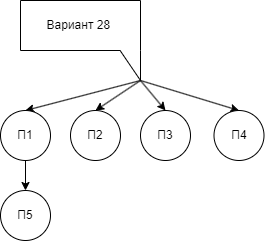

The diagram above was exported from draw.io. Its source (the exported page's mxGraphModel, read from the mxfile embedded in the PNG):
<mxGraphModel dx="1393" dy="789" grid="1" gridSize="10" guides="1" tooltips="1" connect="1" arrows="1" fold="1" page="1" pageScale="1" pageWidth="827" pageHeight="1169" math="0" shadow="0">
  <root>
    <mxCell id="0" />
    <mxCell id="1" parent="0" />
    <mxCell id="rY9Jw_5l3iwXDRMlecPq-7" style="rounded=0;orthogonalLoop=1;jettySize=auto;html=1;exitX=0;exitY=0;exitDx=120;exitDy=80;exitPerimeter=0;entryX=0.5;entryY=0;entryDx=0;entryDy=0;" edge="1" parent="1" source="rY9Jw_5l3iwXDRMlecPq-1" target="rY9Jw_5l3iwXDRMlecPq-2">
      <mxGeometry relative="1" as="geometry" />
    </mxCell>
    <mxCell id="rY9Jw_5l3iwXDRMlecPq-8" style="rounded=0;orthogonalLoop=1;jettySize=auto;html=1;exitX=0;exitY=0;exitDx=120;exitDy=80;exitPerimeter=0;entryX=0.5;entryY=0;entryDx=0;entryDy=0;" edge="1" parent="1" source="rY9Jw_5l3iwXDRMlecPq-1" target="rY9Jw_5l3iwXDRMlecPq-3">
      <mxGeometry relative="1" as="geometry" />
    </mxCell>
    <mxCell id="rY9Jw_5l3iwXDRMlecPq-9" style="rounded=0;orthogonalLoop=1;jettySize=auto;html=1;exitX=0;exitY=0;exitDx=120;exitDy=80;exitPerimeter=0;entryX=0.5;entryY=0;entryDx=0;entryDy=0;" edge="1" parent="1" source="rY9Jw_5l3iwXDRMlecPq-1" target="rY9Jw_5l3iwXDRMlecPq-4">
      <mxGeometry relative="1" as="geometry" />
    </mxCell>
    <mxCell id="rY9Jw_5l3iwXDRMlecPq-10" style="rounded=0;orthogonalLoop=1;jettySize=auto;html=1;exitX=0;exitY=0;exitDx=120;exitDy=80;exitPerimeter=0;entryX=0.5;entryY=0;entryDx=0;entryDy=0;" edge="1" parent="1" source="rY9Jw_5l3iwXDRMlecPq-1" target="rY9Jw_5l3iwXDRMlecPq-5">
      <mxGeometry relative="1" as="geometry" />
    </mxCell>
    <mxCell id="rY9Jw_5l3iwXDRMlecPq-1" value="Вариант 28&amp;nbsp;" style="shape=callout;whiteSpace=wrap;html=1;perimeter=calloutPerimeter;position2=1;base=60;size=30;position=0.83;" vertex="1" parent="1">
      <mxGeometry x="170" y="130" width="120" height="80" as="geometry" />
    </mxCell>
    <mxCell id="rY9Jw_5l3iwXDRMlecPq-11" style="edgeStyle=orthogonalEdgeStyle;rounded=0;orthogonalLoop=1;jettySize=auto;html=1;exitX=0.5;exitY=1;exitDx=0;exitDy=0;entryX=0.5;entryY=0;entryDx=0;entryDy=0;" edge="1" parent="1" source="rY9Jw_5l3iwXDRMlecPq-2" target="rY9Jw_5l3iwXDRMlecPq-6">
      <mxGeometry relative="1" as="geometry" />
    </mxCell>
    <mxCell id="rY9Jw_5l3iwXDRMlecPq-2" value="П1" style="ellipse;whiteSpace=wrap;html=1;aspect=fixed;" vertex="1" parent="1">
      <mxGeometry x="150" y="240" width="50" height="50" as="geometry" />
    </mxCell>
    <mxCell id="rY9Jw_5l3iwXDRMlecPq-3" value="П2" style="ellipse;whiteSpace=wrap;html=1;aspect=fixed;" vertex="1" parent="1">
      <mxGeometry x="220" y="240" width="50" height="50" as="geometry" />
    </mxCell>
    <mxCell id="rY9Jw_5l3iwXDRMlecPq-4" value="П3" style="ellipse;whiteSpace=wrap;html=1;aspect=fixed;" vertex="1" parent="1">
      <mxGeometry x="290" y="240" width="50" height="50" as="geometry" />
    </mxCell>
    <mxCell id="rY9Jw_5l3iwXDRMlecPq-5" value="П4" style="ellipse;whiteSpace=wrap;html=1;aspect=fixed;" vertex="1" parent="1">
      <mxGeometry x="363.5" y="240" width="50" height="50" as="geometry" />
    </mxCell>
    <mxCell id="rY9Jw_5l3iwXDRMlecPq-6" value="П5" style="ellipse;whiteSpace=wrap;html=1;aspect=fixed;" vertex="1" parent="1">
      <mxGeometry x="150" y="320" width="50" height="50" as="geometry" />
    </mxCell>
  </root>
</mxGraphModel>